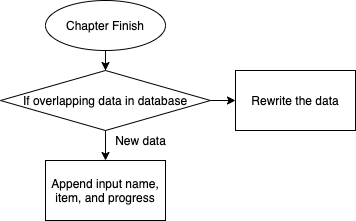

The diagram above was exported from draw.io. Its source (the exported page's mxGraphModel, read from the mxfile embedded in the PNG):
<mxGraphModel dx="946" dy="557" grid="1" gridSize="10" guides="1" tooltips="1" connect="1" arrows="1" fold="1" page="1" pageScale="1" pageWidth="850" pageHeight="1100" math="0" shadow="0">
  <root>
    <mxCell id="0" />
    <mxCell id="1" parent="0" />
    <mxCell id="_PP6gUXjhHEInv5HWvTg-7" value="" style="edgeStyle=orthogonalEdgeStyle;rounded=0;orthogonalLoop=1;jettySize=auto;html=1;" edge="1" parent="1" source="_PP6gUXjhHEInv5HWvTg-2">
      <mxGeometry relative="1" as="geometry">
        <mxPoint x="420" y="250" as="targetPoint" />
      </mxGeometry>
    </mxCell>
    <mxCell id="_PP6gUXjhHEInv5HWvTg-2" value="Chapter Finish" style="ellipse;whiteSpace=wrap;html=1;" vertex="1" parent="1">
      <mxGeometry x="360" y="180" width="120" height="50" as="geometry" />
    </mxCell>
    <mxCell id="_PP6gUXjhHEInv5HWvTg-3" value="Append input name, item, and progress" style="rounded=0;whiteSpace=wrap;html=1;" vertex="1" parent="1">
      <mxGeometry x="360" y="340" width="120" height="60" as="geometry" />
    </mxCell>
    <mxCell id="_PP6gUXjhHEInv5HWvTg-9" style="edgeStyle=orthogonalEdgeStyle;rounded=0;orthogonalLoop=1;jettySize=auto;html=1;entryX=0.5;entryY=0;entryDx=0;entryDy=0;" edge="1" parent="1" target="_PP6gUXjhHEInv5HWvTg-3">
      <mxGeometry relative="1" as="geometry">
        <mxPoint x="420" y="310" as="sourcePoint" />
      </mxGeometry>
    </mxCell>
    <mxCell id="_PP6gUXjhHEInv5HWvTg-15" value="" style="edgeStyle=orthogonalEdgeStyle;rounded=0;orthogonalLoop=1;jettySize=auto;html=1;" edge="1" parent="1" source="_PP6gUXjhHEInv5HWvTg-11" target="_PP6gUXjhHEInv5HWvTg-13">
      <mxGeometry relative="1" as="geometry" />
    </mxCell>
    <mxCell id="_PP6gUXjhHEInv5HWvTg-11" value="If overlapping data in database" style="rhombus;whiteSpace=wrap;html=1;" vertex="1" parent="1">
      <mxGeometry x="315" y="250" width="210" height="60" as="geometry" />
    </mxCell>
    <mxCell id="_PP6gUXjhHEInv5HWvTg-12" value="New data&lt;br&gt;" style="text;html=1;align=center;verticalAlign=middle;resizable=0;points=[];autosize=1;strokeColor=none;fillColor=none;" vertex="1" parent="1">
      <mxGeometry x="420" y="310" width="70" height="20" as="geometry" />
    </mxCell>
    <mxCell id="_PP6gUXjhHEInv5HWvTg-13" value="Rewrite the data" style="whiteSpace=wrap;html=1;" vertex="1" parent="1">
      <mxGeometry x="550" y="250" width="120" height="60" as="geometry" />
    </mxCell>
  </root>
</mxGraphModel>